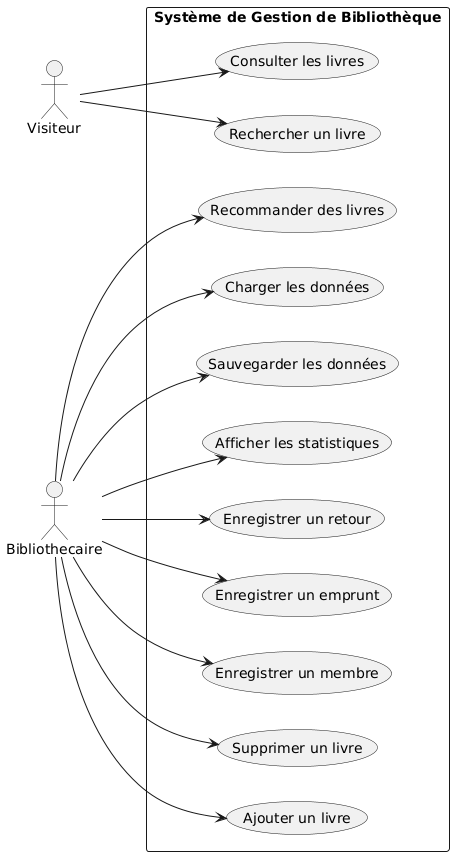

The diagram above was rendered by PlantUML. Its source (embedded in the PNG):
@startuml
left to right direction

actor Visiteur
actor Bibliothecaire

rectangle "Système de Gestion de Bibliothèque" {

  (Consulter les livres) as UC1
  (Rechercher un livre) as UC2
  (Ajouter un livre) as UC3
  (Supprimer un livre) as UC4
  (Enregistrer un membre) as UC5
  (Enregistrer un emprunt) as UC6
  (Enregistrer un retour) as UC7
  (Afficher les statistiques) as UC8
  (Sauvegarder les données) as UC9
  (Charger les données) as UC10
  (Recommander des livres) as UC11

  Visiteur --> UC1
  Visiteur --> UC2

  Bibliothecaire --> UC3
  Bibliothecaire --> UC4
  Bibliothecaire --> UC5
  Bibliothecaire --> UC6
  Bibliothecaire --> UC7
  Bibliothecaire --> UC8
  Bibliothecaire --> UC9
  Bibliothecaire --> UC10
  Bibliothecaire --> UC11
}
@enduml